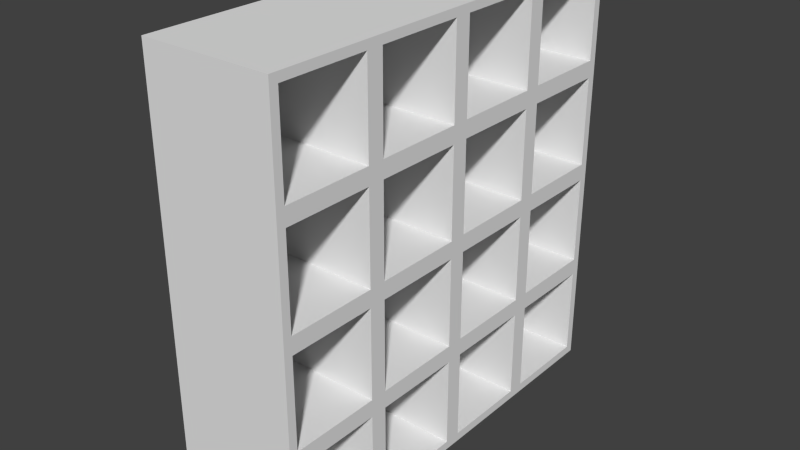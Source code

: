 # Source: IKEA.blend  (saved by Blender 2.76.0; exported with 4.5.12 LTS)
import bpy
from mathutils import Matrix  # noqa: F401  (used for matrix-valued properties, if any)

bpy.ops.wm.read_factory_settings(use_empty=True)
scene = bpy.context.scene
scene.name = 'Scene'

# ---- collections
col_collection_1 = bpy.data.collections.new('Collection 1'); scene.collection.children.link(col_collection_1)

# ---- world
world_world = bpy.data.worlds.new('World'); scene.world = world_world
world_world.color = (0.05088, 0.05088, 0.05088)
world_world.use_sun_shadow = False
world_world.sun_shadow_jitter_overblur = 0.0
world_world.cycles.sampling_method = 'MANUAL'
world_world.cycles.sample_map_resolution = 256

# ---- meshes
me_cube_004 = bpy.data.meshes.new('Cube.004')
me_cube_004.from_pydata([(-1.0, -0.96, -0.96), (-1.0, -0.96, 0.96), (-1.0, 0.96, -0.96), (-1.0, 0.96, 0.96), (1.0, -0.96, -0.96), (1.0, -0.96, 0.96), (1.0, 0.96, -0.96), (1.0, 0.96, 0.96), (-1.0, -0.04, 0.96), (-1.0, 0.04, -0.96), (1.0, -0.04, 0.96), (1.0, 0.04, -0.96), (-1.0, -0.96, 0.04), (-1.0, 0.96, -0.04), (1.0, 0.96, -0.04), (1.0, -0.96, -0.04), (1.0, 0.04, -0.04), (-1.0, -0.04, -0.04), (-1.0, -0.96, 0.46), (-1.0, 0.96, 0.54), (1.0, 0.96, 0.54), (1.0, -0.96, 0.54), (1.0, -0.04, 0.54), (-1.0, -0.04, 0.54), (-1.0, 0.96, -0.46), (1.0, 0.96, -0.54), (1.0, -0.96, -0.46), (1.0, 0.04, -0.54), (-1.0, -0.04, -0.46), (-1.0, -0.96, -0.54), (-1.0, -0.54, -0.96), (1.0, -0.54, 0.96), (-1.0, -0.46, 0.96), (1.0, -0.54, -0.96), (-1.0, -0.46, -0.04), (1.0, -0.54, -0.04), (1.0, -0.54, 0.54), (-1.0, -0.46, 0.54), (-1.0, -0.46, -0.46), (1.0, -0.54, -0.46), (-1.0, 0.54, 0.96), (1.0, 0.46, -0.96), (-1.0, 0.46, -0.96), (1.0, 0.46, 0.96), (1.0, 0.46, -0.04), (-1.0, 0.54, -0.04), (-1.0, 0.54, 0.54), (1.0, 0.46, 0.54), (1.0, 0.46, -0.54), (-1.0, 0.54, -0.46), (1.0, -0.46, 0.96), (1.0, -1.0, 1.0), (1.0, -0.96, 0.46), (1.0, -0.46, 0.54), (1.0, 0.04, 0.96), (1.0, 0.04, 0.54), (1.0, -0.54, 0.46), (1.0, -0.5, 1.0), (1.0, 0.54, 0.96), (1.0, 0.0, 1.0), (1.0, 0.04, -0.46), (1.0, -0.04, -0.96), (1.0, -0.04, 0.46), (1.0, -0.96, 0.04), (1.0, -0.96, -0.54), (1.0, -0.54, 0.04), (1.0, -0.54, -0.54), (1.0, 0.54, -0.96), (1.0, 0.54, 0.54), (1.0, 0.46, -0.46), (1.0, -1.0, 0.5), (1.0, -1.0, 0.0), (1.0, 1.0, 1.0), (1.0, 0.96, 0.46), (1.0, 0.46, 0.46), (1.0, -0.04, 0.04), (1.0, -0.04, -0.46), (1.0, -0.46, 0.04), (1.0, -0.46, 0.46), (1.0, 0.5, 1.0), (1.0, 0.46, 0.04), (1.0, 0.54, -0.54), (1.0, 0.96, -0.46), (1.0, 1.0, -1.0), (1.0, -1.0, -0.5), (1.0, -1.0, -1.0), (1.0, 0.5, -1.0), (1.0, 0.04, 0.46), (1.0, -0.04, -0.04), (1.0, -0.46, -0.04), (1.0, -0.5, 0.5), (1.0, 0.54, -0.46), (1.0, -0.46, -0.96), (1.0, -0.46, -0.46), (1.0, 0.0, 0.5), (1.0, 0.96, 0.04), (1.0, 0.0, 0.0), (1.0, 0.04, 0.04), (1.0, 0.54, 0.04), (1.0, 0.54, -0.04), (1.0, -0.5, 0.0), (1.0, 1.0, -0.5), (1.0, -0.04, -0.54), (1.0, 0.5, -0.5), (1.0, -0.46, -0.54), (1.0, 0.54, 0.46), (1.0, -0.5, -1.0), (1.0, 0.0, -1.0), (1.0, 0.0, -0.5), (1.0, 1.0, 0.5), (1.0, 1.0, 0.0), (1.0, 0.5, 0.0), (1.0, 0.5, 0.5), (1.0, -0.5, -0.5), (1.0, -0.54, 0.96), (1.0, -0.96, 0.96), (1.0, -0.96, 0.54), (1.0, -0.54, 0.54), (1.0, -0.04, 0.96), (1.0, -0.04, 0.54), (1.0, -0.46, 0.54), (1.0, -0.46, 0.96), (1.0, 0.46, 0.96), (1.0, 0.04, 0.96), (1.0, 0.04, -0.54), (1.0, 0.04, -0.96), (1.0, 0.04, 0.54), (1.0, -0.96, -0.04), (1.0, -0.96, -0.46), (1.0, -0.54, -0.04), (1.0, -0.54, -0.46), (1.0, 0.46, -0.96), (1.0, 0.46, 0.54), (1.0, 0.46, -0.54), (1.0, -0.96, 0.46), (1.0, -0.96, 0.04), (1.0, 0.96, 0.96), (1.0, 0.96, 0.54), (1.0, 0.54, 0.54), (1.0, 0.04, -0.04), (1.0, 0.04, -0.46), (1.0, -0.54, 0.04), (1.0, -0.54, 0.46), (1.0, 0.54, 0.96), (1.0, 0.46, -0.04), (1.0, 0.46, -0.46), (1.0, 0.96, -0.54), (1.0, 0.96, -0.96), (1.0, -0.96, -0.54), (1.0, -0.96, -0.96), (1.0, 0.54, -0.96), (1.0, -0.04, 0.46), (1.0, -0.04, 0.04), (1.0, -0.46, 0.04), (1.0, -0.46, 0.46), (1.0, 0.54, -0.54), (1.0, -0.54, -0.96), (1.0, -0.54, -0.54), (1.0, 0.04, 0.46), (1.0, 0.04, 0.04), (1.0, 0.54, -0.04), (1.0, 0.96, -0.04), (1.0, -0.46, -0.04), (1.0, -0.04, -0.04), (1.0, 0.96, -0.46), (1.0, -0.04, -0.46), (1.0, 0.54, -0.46), (1.0, -0.46, -0.46), (1.0, 0.46, 0.04), (1.0, 0.46, 0.46), (1.0, -0.46, -0.96), (1.0, -0.04, -0.96), (1.0, -0.04, -0.54), (1.0, 0.96, 0.46), (1.0, 0.96, 0.04), (1.0, 0.54, 0.04), (1.0, 0.54, 0.46), (1.0, -0.46, -0.54), (-1.0, 0.46, 0.96), (-1.0, 1.0, 1.0), (-1.0, -0.46, -0.96), (-1.0, -1.0, -1.0), (-1.0, -0.54, 0.96), (-1.0, 0.04, 0.96), (-1.0, 0.54, -0.96), (-1.0, -0.04, -0.96), (-1.0, -0.96, -0.04), (-1.0, 0.04, -0.46), (-1.0, 0.04, -0.54), (-1.0, 0.04, 0.54), (-1.0, 0.04, 0.46), (-1.0, 0.04, -0.04), (-1.0, 0.04, 0.04), (-1.0, -0.46, 0.04), (-1.0, -0.54, 0.04), (-1.0, -0.96, 0.54), (-1.0, 0.54, 0.04), (-1.0, 0.46, 0.04), (-1.0, 0.96, 0.46), (-1.0, 0.96, 0.04), (-1.0, 0.54, 0.46), (-1.0, 0.46, 0.46), (-1.0, -0.46, 0.46), (-1.0, -0.54, 0.46), (-1.0, 0.96, -0.54), (-1.0, -0.96, -0.46), (-1.0, -0.46, -0.54), (-1.0, -0.54, -0.54), (-1.0, 0.54, -0.54), (-1.0, 0.46, -0.54), (-1.0, -1.0, 0.5), (-1.0, -1.0, 1.0), (-1.0, 1.0, -0.5), (-1.0, 1.0, -1.0), (-1.0, 0.0, -1.0), (-1.0, 0.0, -0.5), (-1.0, -0.04, -0.54), (-1.0, -1.0, -0.5), (-1.0, -1.0, 0.0), (-1.0, 1.0, 0.5), (-1.0, 1.0, 0.0), (-1.0, 0.0, 1.0), (-1.0, 0.0, 0.5), (-1.0, -0.04, 0.46), (-1.0, 0.0, 0.0), (-1.0, -0.04, 0.04), (-1.0, -0.5, 0.0), (-1.0, -0.54, -0.04), (-1.0, 0.5, 0.0), (-1.0, 0.46, -0.04), (-1.0, -0.5, -1.0), (-1.0, 0.5, 0.5), (-1.0, 0.46, 0.54), (-1.0, -0.5, 0.5), (-1.0, -0.54, 0.54), (-1.0, -0.5, -0.5), (-1.0, -0.54, -0.46), (-1.0, 0.5, -0.5), (-1.0, 0.46, -0.46), (-1.0, -0.5, 1.0), (-1.0, 0.5, 1.0), (-1.0, 0.5, -1.0), (-1.002, -0.54, 0.96), (-1.002, -0.96, 0.96), (-1.002, -0.96, 0.54), (-1.002, -0.54, 0.54), (-1.002, -0.04, 0.96), (-1.002, -0.04, 0.54), (-1.002, -0.46, 0.54), (-1.002, -0.46, 0.96), (-1.002, 0.46, 0.96), (-1.002, 0.04, 0.96), (-1.002, 0.04, -0.54), (-1.002, 0.04, -0.96), (-1.002, 0.04, 0.54), (-1.002, -0.96, -0.04), (-1.002, -0.96, -0.46), (-1.002, -0.54, -0.04), (-1.002, -0.54, -0.46), (-1.002, 0.46, -0.96), (-1.002, 0.46, 0.54), (-1.002, 0.46, -0.54), (-1.002, -0.96, 0.46), (-1.002, -0.96, 0.04), (-1.002, 0.96, 0.96), (-1.002, 0.96, 0.54), (-1.002, 0.54, 0.54), (-1.002, 0.04, -0.04), (-1.002, 0.04, -0.46), (-1.002, -0.54, 0.04), (-1.002, -0.54, 0.46), (-1.002, 0.54, 0.96), (-1.002, 0.46, -0.04), (-1.002, 0.46, -0.46), (-1.002, 0.96, -0.54), (-1.002, 0.96, -0.96), (-1.002, -0.96, -0.54), (-1.002, -0.96, -0.96), (-1.002, 0.54, -0.96), (-1.002, -0.04, 0.46), (-1.002, -0.04, 0.04), (-1.002, -0.46, 0.04), (-1.002, -0.46, 0.46), (-1.002, 0.54, -0.54), (-1.002, -0.54, -0.96), (-1.002, -0.54, -0.54), (-1.002, 0.04, 0.46), (-1.002, 0.04, 0.04), (-1.002, 0.54, -0.04), (-1.002, 0.96, -0.04), (-1.002, -0.46, -0.04), (-1.002, -0.04, -0.04), (-1.002, 0.96, -0.46), (-1.002, -0.04, -0.46), (-1.002, 0.54, -0.46), (-1.002, -0.46, -0.46), (-1.002, 0.46, 0.04), (-1.002, 0.46, 0.46), (-1.002, -0.46, -0.96), (-1.002, -0.04, -0.96), (-1.002, -0.04, -0.54), (-1.002, 0.96, 0.46), (-1.002, 0.96, 0.04), (-1.002, 0.54, 0.04), (-1.002, 0.54, 0.46), (-1.002, -0.46, -0.54)], [(203, 270)], [(212, 101, 83, 213), (64, 4, 149, 148), (84, 217, 181, 85), (241, 213, 83, 86), (79, 72, 179, 240), (57, 59, 221, 239), (230, 214, 107, 106), (82, 14, 161, 164), (102, 104, 177, 172), (70, 210, 218, 71), (6, 25, 146, 147), (219, 109, 110, 220), (179, 72, 109, 219), (88, 89, 162, 163), (51, 211, 210, 70), (73, 105, 176, 173), (50, 53, 120, 121), (71, 218, 217, 84), (14, 99, 160, 161), (220, 110, 101, 212), (98, 95, 174, 175), (10, 50, 121, 118), (87, 97, 159, 158), (181, 230, 106, 85), (51, 57, 239, 211), (95, 73, 173, 174), (53, 22, 119, 120), (61, 102, 172, 171), (22, 10, 118, 119), (92, 61, 171, 170), (59, 79, 240, 221), (214, 241, 86, 107), (5, 31, 57, 51), (21, 5, 51, 70), (36, 21, 70, 90), (31, 36, 90, 57), (10, 22, 94, 59), (22, 53, 90, 94), (50, 10, 59, 57), (53, 50, 57, 90), (54, 43, 79, 59), (11, 27, 108, 107), (55, 54, 59, 94), (26, 15, 71, 84), (15, 35, 100, 71), (39, 26, 84, 113), (35, 39, 113, 100), (41, 11, 107, 86), (47, 55, 94, 112), (27, 48, 103, 108), (43, 47, 112, 79), (48, 41, 86, 103), (63, 52, 70, 71), (7, 20, 109, 72), (20, 68, 112, 109), (60, 16, 96, 108), (65, 63, 71, 100), (52, 56, 90, 70), (56, 65, 100, 90), (58, 7, 72, 79), (16, 44, 111, 96), (69, 60, 108, 103), (44, 69, 103, 111), (68, 58, 79, 112), (25, 6, 83, 101), (4, 64, 84, 85), (6, 67, 86, 83), (62, 75, 96, 94), (75, 77, 100, 96), (78, 62, 94, 90), (81, 25, 101, 103), (33, 4, 85, 106), (64, 66, 113, 84), (77, 78, 90, 100), (66, 33, 106, 113), (67, 81, 103, 86), (97, 87, 94, 96), (99, 14, 110, 111), (89, 88, 96, 100), (14, 82, 101, 110), (88, 76, 108, 96), (82, 91, 103, 101), (76, 93, 113, 108), (93, 89, 100, 113), (80, 97, 96, 111), (87, 74, 112, 94), (91, 99, 111, 103), (74, 80, 111, 112), (61, 92, 106, 107), (102, 61, 107, 108), (73, 95, 110, 109), (95, 98, 111, 110), (105, 73, 109, 112), (104, 102, 108, 113), (92, 104, 113, 106), (98, 105, 112, 111), (135, 141, 269, 263), (167, 165, 293, 295), (139, 140, 268, 267), (166, 164, 292, 294), (138, 137, 265, 266), (165, 163, 291, 293), (137, 136, 264, 265), (164, 161, 289, 292), (134, 135, 263, 262), (163, 162, 290, 291), (131, 133, 261, 259), (161, 160, 288, 289), (132, 122, 250, 260), (158, 159, 287, 286), (133, 124, 252, 261), (155, 150, 278, 283), (104, 92, 170, 177), (76, 88, 163, 165), (67, 6, 147, 150), (52, 63, 135, 134), (105, 98, 175, 176), (91, 82, 164, 166), (75, 62, 151, 152), (20, 7, 136, 137), (93, 76, 165, 167), (77, 75, 152, 153), (68, 20, 137, 138), (43, 54, 123, 122), (89, 93, 167, 162), (62, 78, 154, 151), (16, 60, 140, 139), (27, 11, 125, 124), (97, 80, 168, 159), (25, 81, 155, 146), (63, 65, 141, 135), (54, 55, 126, 123), (74, 87, 158, 169), (4, 33, 156, 149), (56, 52, 134, 142), (15, 26, 128, 127), (99, 91, 166, 160), (66, 64, 148, 157), (65, 56, 142, 141), (35, 15, 127, 129), (80, 74, 169, 168), (78, 77, 153, 154), (7, 58, 143, 136), (26, 39, 130, 128), (33, 66, 157, 156), (44, 16, 139, 144), (39, 35, 129, 130), (81, 67, 150, 155), (60, 69, 145, 140), (11, 41, 131, 125), (69, 44, 144, 145), (55, 47, 132, 126), (58, 68, 138, 143), (48, 27, 124, 133), (47, 43, 122, 132), (31, 5, 115, 114), (41, 48, 133, 131), (5, 21, 116, 115), (21, 36, 117, 116), (36, 31, 114, 117), (3, 40, 240, 179), (0, 30, 230, 181), (8, 32, 239, 221), (9, 42, 241, 214), (188, 9, 214, 215), (190, 192, 224, 222), (12, 194, 226, 218), (192, 197, 228, 224), (18, 12, 218, 210), (19, 3, 179, 219), (23, 8, 221, 222), (201, 190, 222, 231), (203, 18, 210, 233), (24, 13, 220, 212), (28, 17, 224, 215), (29, 0, 181, 217), (207, 29, 217, 235), (209, 188, 215, 237), (17, 34, 226, 224), (37, 23, 222, 233), (38, 28, 215, 235), (34, 38, 235, 226), (32, 37, 233, 239), (194, 203, 233, 226), (30, 207, 235, 230), (13, 45, 228, 220), (46, 19, 219, 231), (49, 24, 212, 237), (45, 49, 237, 228), (40, 46, 231, 240), (197, 201, 231, 228), (42, 209, 237, 241), (1, 195, 210, 211), (2, 204, 212, 213), (185, 216, 215, 214), (186, 205, 217, 218), (199, 198, 219, 220), (225, 223, 222, 224), (227, 186, 218, 226), (229, 191, 224, 228), (183, 189, 222, 221), (189, 232, 231, 222), (195, 234, 233, 210), (191, 187, 215, 224), (205, 236, 235, 217), (187, 238, 237, 215), (180, 185, 214, 230), (182, 1, 211, 239), (193, 225, 224, 226), (223, 202, 233, 222), (216, 206, 235, 215), (236, 227, 226, 235), (234, 182, 239, 233), (202, 193, 226, 233), (206, 180, 230, 235), (178, 183, 221, 240), (184, 2, 213, 241), (196, 199, 220, 228), (198, 200, 231, 219), (204, 208, 237, 212), (238, 229, 228, 237), (232, 178, 240, 231), (200, 196, 228, 231), (208, 184, 241, 237), (162, 167, 295, 290), (142, 134, 262, 270), (159, 168, 296, 287), (141, 142, 270, 269), (114, 115, 243, 242), (169, 158, 286, 297), (136, 143, 271, 264), (115, 116, 244, 243), (160, 166, 294, 288), (144, 139, 267, 272), (116, 117, 245, 244), (168, 169, 297, 296), (140, 145, 273, 268), (117, 114, 242, 245), (170, 171, 299, 298), (145, 144, 272, 273), (119, 118, 246, 247), (171, 172, 300, 299), (143, 138, 266, 271), (120, 119, 247, 248), (174, 173, 301, 302), (147, 146, 274, 275), (118, 121, 249, 246), (175, 174, 302, 303), (148, 149, 277, 276), (121, 120, 248, 249), (173, 176, 304, 301), (150, 147, 275, 278), (122, 123, 251, 250), (172, 177, 305, 300), (152, 151, 279, 280), (124, 125, 253, 252), (177, 170, 298, 305), (153, 152, 280, 281), (123, 126, 254, 251), (176, 175, 303, 304), (151, 154, 282, 279), (127, 128, 256, 255), (146, 155, 283, 274), (129, 127, 255, 257), (149, 156, 284, 277), (128, 130, 258, 256), (157, 148, 276, 285), (130, 129, 257, 258), (154, 153, 281, 282), (125, 131, 259, 253), (156, 157, 285, 284), (126, 132, 260, 254)])
me_cube_004.use_remesh_preserve_volume = False
me_cube_004.use_remesh_preserve_attributes = False
me_cube_004.use_mirror_vertex_groups = False
me_cube_004.update()

# ---- objects
ob_cube_004 = bpy.data.objects.new('Cube.004', me_cube_004)

# ---- transforms, parenting, visibility, modifiers, constraints
ob_cube_004.location = (-4.578, 0.07183, 4.287)
ob_cube_004.scale = (1.486, 4.855, 4.924)
ob_cube_004.lineart.crease_threshold = 0.0

# ---- collection membership
col_collection_1.objects.link(ob_cube_004)

# ---- scene / render settings (as saved in the file)
scene.frame_start = 1; scene.frame_end = 250; scene.frame_set(1)
scene.render.engine = 'BLENDER_EEVEE_NEXT'
scene.render.resolution_percentage = 50
scene.render.dither_intensity = 0.0
scene.cycles.use_denoising = False
scene.cycles.samples = 10
scene.cycles.sampling_pattern = 'TABULATED_SOBOL'
scene.cycles.light_sampling_threshold = 0.0
scene.cycles.use_adaptive_sampling = False
scene.cycles.use_light_tree = False
scene.cycles.blur_glossy = 0.0
scene.cycles.pixel_filter_type = 'GAUSSIAN'
scene.cycles.sample_clamp_indirect = 0.0
scene.view_settings.view_transform = 'Standard'
bpy.context.view_layer.update()

# ---- added for rendering (the .blend has no active camera and no usable light): camera, sun
cam_auto = bpy.data.cameras.new('AutoCamera')
cam_auto.lens = 50.0
cam_auto.sensor_width = 36.0
cam_auto.clip_end = 1000.0
ob_auto_camera = bpy.data.objects.new('AutoCamera', cam_auto)
scene.collection.objects.link(ob_auto_camera)
ob_auto_camera.location = (8.5089, -15.6341, 14.7576)
ob_auto_camera.rotation_euler = (1.09748, -7.21219e-08, 0.694738)
scene.camera = ob_auto_camera
light_auto_sun = bpy.data.lights.new('AutoSun', 'SUN')
light_auto_sun.energy = 3.0
light_auto_sun.angle = 0.0523599
ob_auto_sun = bpy.data.objects.new('AutoSun', light_auto_sun)
scene.collection.objects.link(ob_auto_sun)
ob_auto_sun.rotation_euler = (0.872665, 0.174533, 0.523599)
bpy.context.view_layer.update()
